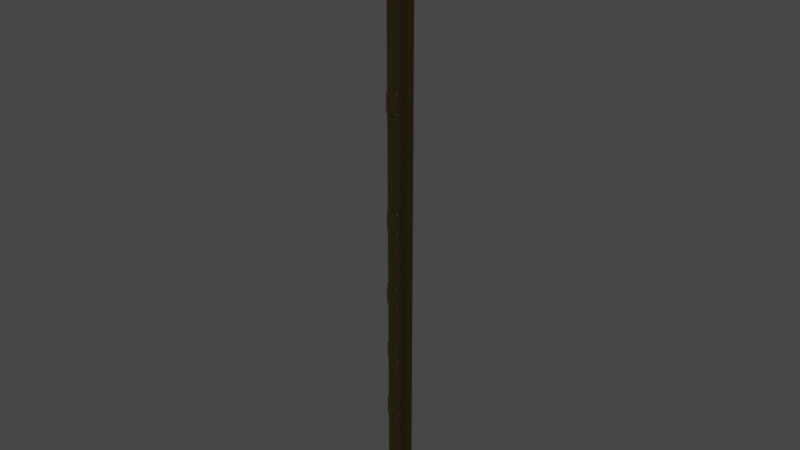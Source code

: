 # Source: Ibeam.blend  (saved by Blender 2.81.16; exported with 4.5.12 LTS)
import bpy
from mathutils import Matrix  # noqa: F401  (used for matrix-valued properties, if any)

bpy.ops.wm.read_factory_settings(use_empty=True)
scene = bpy.context.scene
scene.name = 'Scene'

# ---- collections
col_collection = bpy.data.collections.new('Collection'); scene.collection.children.link(col_collection)

# ---- materials (node trees are filled in below, after node groups)
mat_material_001 = bpy.data.materials.new('Material.001')
mat_material_001.use_transparent_shadow = False

# ---- material node trees
mat_material_001.use_nodes = True; mat_material_001.node_tree.nodes.clear()
_N = mat_material_001.node_tree.nodes; _L = mat_material_001.node_tree.links
n0 = _N.new('ShaderNodeOutputMaterial'); n0.name = 'Material Output'; n0.location = (300, 300)
n1 = _N.new('ShaderNodeBsdfPrincipled'); n1.name = 'Principled BSDF'; n1.location = (10, 300)
n1.distribution = 'GGX'
n1.subsurface_method = 'BURLEY'
n1.inputs[0].default_value = (0.01954, 0.01331, 0.0, 1.0)
n1.inputs[3].default_value = 1.45
n1.inputs[27].default_value = (0.0, 0.0, 0.0, 1.0)
n1.inputs[28].default_value = 1.0
_L.new(n1.outputs[0], n0.inputs[0])
n0.is_active_output = True

# ---- world
world_world = bpy.data.worlds.new('World'); scene.world = world_world
world_world.use_nodes = True; world_world.node_tree.nodes.clear()
_N = world_world.node_tree.nodes; _L = world_world.node_tree.links
n0 = _N.new('ShaderNodeOutputWorld'); n0.name = 'World Output'; n0.location = (300, 300)
n1 = _N.new('ShaderNodeBackground'); n1.name = 'Background'; n1.location = (10, 300)
n1.inputs[0].default_value = (0.05088, 0.05088, 0.05088, 1.0)
_L.new(n1.outputs[0], n0.inputs[0])
n0.is_active_output = True
world_world.color = (0.05088, 0.05088, 0.05088)
world_world.use_sun_shadow = False
world_world.sun_shadow_jitter_overblur = 0.0

# ---- meshes
me_beamboi = bpy.data.meshes.new('Beamboi')
me_beamboi.from_pydata([(0.3344, 0.1585, 2.601), (0.006121, 0.1585, 2.601), (0.006311, 0.1585, 0.5146), (0.3348, 0.1585, 11.07), (0.3348, 0.1585, 13.32), (0.01149, 0.1585, 11.07), (0.01969, 0.1585, 13.32), (0.3348, 0.1585, 0.5146), (0.3348, 0.1585, 4.22), (0.3344, 0.1585, 3.116), (0.3348, 0.1585, 13.83), (0.3348, 0.1585, 15.6), (0.01969, 0.1585, 13.83), (0.006311, 0.1585, 15.6), (0.006184, 0.1585, 3.116), (0.01167, 0.1585, 4.22), (0.006311, 0.1585, 5.785), (0.01167, 0.1585, 4.734), (0.3326, 0.1585, 5.785), (0.3348, 0.1585, 4.734), (0.3326, 0.1585, 6.299), (0.3348, 0.1585, 7.704), (0.006311, 0.1585, 6.299), (0.01328, 0.1585, 7.704), (0.01328, 0.1585, 8.219), (0.3348, 0.1585, 8.219), (0.3348, 0.1585, 10.55), (0.01149, 0.1585, 10.55), (0.1909, 0.6104, 15.6), (0.1909, 0.2037, 15.6), (0.1909, 0.6104, 0.0), (0.1909, 0.2037, 0.0), (0.3367, 0.6104, 15.6), (0.3367, 0.6104, 0.0), (0.3367, 0.6556, 15.6), (0.3367, 0.6556, 0.0), (0.008213, 0.6556, 15.6), (0.008213, 0.6556, 0.0), (0.008213, 0.6104, 15.6), (0.008213, 0.6104, 0.0), (0.154, 0.6104, 15.6), (0.154, 0.6104, 0.0), (0.154, 0.2037, 15.6), (0.154, 0.2037, 0.0), (0.006311, 0.2037, 15.6), (0.006311, 0.2037, 0.0), (0.006311, 0.1204, 0.0), (0.006311, 0.1204, 0.5146), (0.3348, 0.2037, 15.6), (0.3348, 0.1204, 0.5146), (0.3348, 0.1204, 0.0), (0.3348, 0.2037, 0.0), (0.2884, 0.1204, 0.5146), (0.322, 0.1202, 0.5148), (0.02027, 0.1204, 0.5028), (0.03297, 0.1204, 0.5062), (0.318, 0.1204, 0.05189), (0.3273, 0.1204, 0.04259), (0.05496, 0.1204, 0.4681), (0.318, 0.1204, 0.4736), (0.3053, 0.1204, 0.4702), (0.3053, 0.1204, 0.05529), (0.01097, 0.1204, 0.01719), (0.007567, 0.1204, 0.02989), (0.01097, 0.1204, 0.04259), (0.01097, 0.1204, 0.4681), (0.02027, 0.1204, 0.05189), (0.3273, 0.1204, 0.5083), (0.3307, 0.1204, 0.4956), (0.3273, 0.1204, 0.4829), (0.318, 0.1204, 0.007891), (0.3053, 0.1204, 0.004488), (0.007567, 0.1204, 0.4808), (0.01097, 0.1204, 0.4935), (0.05496, 0.1204, 0.01719), (0.04567, 0.1204, 0.007891), (0.03297, 0.1204, 0.004488), (0.02027, 0.1204, 0.007891), (0.2833, 0.1204, 0.4829), (0.2799, 0.1204, 0.4956), (0.05496, 0.1204, 0.4935), (0.04567, 0.1204, 0.5028), (0.2833, 0.1204, 0.5083), (0.2926, 0.1204, 0.05189), (0.05496, 0.1204, 0.04259), (0.04567, 0.1204, 0.05189), (0.04567, 0.1204, 0.4588), (0.03297, 0.1204, 0.05529), (0.03297, 0.1204, 0.4554), (0.02027, 0.1204, 0.4588), (0.2926, 0.1204, 0.007891), (0.2833, 0.1204, 0.01719), (0.05837, 0.1204, 0.02989), (0.2799, 0.1204, 0.02989), (0.2833, 0.1204, 0.04259), (0.05837, 0.1204, 0.4808), (0.2926, 0.1204, 0.4736), (0.3307, 0.1204, 0.02989), (0.3273, 0.1204, 0.01719), (0.3344, 0.1204, 2.636), (0.3344, 0.1204, 2.601), (0.3344, 0.1204, 3.116), (0.3344, 0.1204, 3.101), (0.3344, 0.1204, 2.687), (0.005931, 0.1204, 3.116), (0.03779, 0.1204, 3.115), (0.08876, 0.1204, 3.115), (0.3128, 0.1204, 3.116), (0.005931, 0.1204, 2.601), (0.0852, 0.1204, 3.099), (0.3229, 0.1204, 2.683), (0.0759, 0.1204, 3.09), (0.3136, 0.1204, 2.674), (0.3229, 0.1204, 3.105), (0.0505, 0.1204, 2.639), (0.0412, 0.1204, 2.649), (0.0378, 0.1204, 2.661), (0.0505, 0.1204, 3.09), (0.0412, 0.1204, 3.099), (0.3229, 0.1204, 2.639), (0.0632, 0.1204, 2.636), (0.0759, 0.1204, 2.639), (0.3136, 0.1204, 2.649), (0.0412, 0.1204, 2.674), (0.0505, 0.1204, 2.683), (0.0632, 0.1204, 3.087), (0.0632, 0.1204, 2.687), (0.0759, 0.1204, 2.683), (0.0852, 0.1204, 2.674), (0.3102, 0.1204, 2.661), (0.0886, 0.1204, 2.661), (0.0852, 0.1204, 2.649), (0.3399, 0.1204, 4.735), (0.3401, 0.1204, 4.22), (0.3401, 0.1585, 4.734), (0.3401, 0.1585, 4.22), (0.01167, 0.1204, 4.734), (0.01955, 0.1204, 4.734), (0.06429, 0.1204, 4.734), (0.2887, 0.1204, 4.735), (0.01167, 0.1204, 4.22), (0.01653, 0.1204, 4.722), (0.02923, 0.1204, 4.249), (0.01993, 0.1204, 4.259), (0.01653, 0.1204, 4.271), (0.3363, 0.1204, 4.259), (0.327, 0.1204, 4.249), (0.3143, 0.1204, 4.246), (0.3016, 0.1204, 4.249), (0.2923, 0.1204, 4.259), (0.01993, 0.1204, 4.284), (0.04193, 0.1204, 4.697), (0.02923, 0.1204, 4.7), (0.01993, 0.1204, 4.71), (0.3363, 0.1204, 4.724), (0.327, 0.1204, 4.715), (0.3363, 0.1204, 4.284), (0.3143, 0.1204, 4.712), (0.3016, 0.1204, 4.715), (0.06392, 0.1204, 4.71), (0.3143, 0.1204, 4.297), (0.327, 0.1204, 4.293), (0.04193, 0.1204, 4.297), (0.05463, 0.1204, 4.293), (0.2923, 0.1204, 4.284), (0.06392, 0.1204, 4.284), (0.2889, 0.1204, 4.271), (0.06733, 0.1204, 4.271), (0.06392, 0.1204, 4.259), (0.05463, 0.1204, 4.249), (0.04193, 0.1204, 4.246), (0.3397, 0.1204, 4.271), (0.02923, 0.1204, 4.293), (0.05463, 0.1204, 4.7), (0.3016, 0.1204, 4.293), (0.2923, 0.1204, 4.724), (0.06733, 0.1204, 4.722), (0.004139, 0.1585, 5.785), (0.004139, 0.1585, 6.299), (0.3326, 0.1204, 6.299), (0.3326, 0.1204, 5.785), (0.004139, 0.1204, 6.299), (0.004083, 0.1203, 6.243), (0.004139, 0.1204, 5.785), (0.0041, 0.1203, 5.792), (0.004041, 0.1203, 6.215), (0.04992, 0.1204, 5.785), (0.2732, 0.1204, 5.785), (0.3223, 0.1204, 5.785), (0.0508, 0.1204, 6.229), (0.0474, 0.1204, 6.216), (0.0127, 0.1204, 6.207), (0.0127, 0.1204, 5.8), (0.0254, 0.1204, 6.204), (0.0474, 0.1204, 6.242), (0.0127, 0.1204, 6.251), (0.0254, 0.1204, 6.254), (0.0381, 0.1204, 6.251), (0.3198, 0.1204, 5.791), (0.3105, 0.1204, 6.222), (0.3105, 0.1204, 5.8), (0.2978, 0.1204, 5.803), (0.2978, 0.1204, 6.218), (0.2851, 0.1204, 5.8), (0.2851, 0.1204, 6.222), (0.2758, 0.1204, 5.791), (0.0254, 0.1204, 5.803), (0.0381, 0.1204, 5.8), (0.2758, 0.1204, 6.231), (0.2724, 0.1204, 6.244), (0.0381, 0.1204, 6.207), (0.2758, 0.1204, 6.256), (0.2851, 0.1204, 6.266), (0.2978, 0.1204, 6.269), (0.3105, 0.1204, 6.266), (0.0474, 0.1204, 5.791), (0.3198, 0.1204, 6.256), (0.3232, 0.1204, 6.244), (0.3198, 0.1204, 6.231), (0.3417, 0.1204, 8.219), (0.3417, 0.1204, 7.704), (0.3417, 0.1585, 8.219), (0.3417, 0.1585, 7.704), (0.01328, 0.1204, 8.219), (0.01328, 0.1204, 7.704), (0.02742, 0.1204, 7.704), (0.3224, 0.1204, 7.704), (0.2998, 0.1204, 7.704), (0.05009, 0.1204, 7.704), (0.01686, 0.1204, 7.714), (0.01346, 0.1204, 7.727), (0.01686, 0.1204, 7.74), (0.01346, 0.1204, 8.178), (0.02616, 0.1204, 7.749), (0.01686, 0.1204, 8.165), (0.05156, 0.1204, 8.156), (0.2892, 0.1204, 7.74), (0.06085, 0.1204, 8.165), (0.2985, 0.1204, 7.749), (0.06426, 0.1204, 8.178), (0.06085, 0.1204, 8.191), (0.01686, 0.1204, 8.191), (0.3239, 0.1204, 8.215), (0.3112, 0.1204, 8.218), (0.2985, 0.1204, 8.215), (0.06085, 0.1204, 7.714), (0.05156, 0.1204, 8.2), (0.2858, 0.1204, 8.193), (0.3239, 0.1204, 7.749), (0.3239, 0.1204, 8.171), (0.3112, 0.1204, 7.752), (0.3112, 0.1204, 8.167), (0.2985, 0.1204, 8.171), (0.2892, 0.1204, 8.18), (0.02616, 0.1204, 8.2), (0.03886, 0.1204, 8.203), (0.2892, 0.1204, 8.205), (0.2892, 0.1204, 7.714), (0.06426, 0.1204, 7.727), (0.2858, 0.1204, 7.727), (0.06085, 0.1204, 7.74), (0.05156, 0.1204, 7.749), (0.03886, 0.1204, 7.752), (0.03886, 0.1204, 8.153), (0.02616, 0.1204, 8.156), (0.3332, 0.1204, 8.205), (0.3366, 0.1204, 8.193), (0.3332, 0.1204, 8.18), (0.3332, 0.1204, 7.74), (0.3366, 0.1204, 7.727), (0.3332, 0.1204, 7.714), (0.34, 0.1204, 11.07), (0.34, 0.1204, 10.55), (0.34, 0.1585, 11.07), (0.34, 0.1585, 10.55), (0.01149, 0.1204, 11.07), (0.01149, 0.1204, 10.55), (0.02472, 0.1204, 10.55), (0.3221, 0.1204, 10.55), (0.2971, 0.1204, 10.55), (0.04974, 0.1204, 10.55), (0.01184, 0.1204, 11.03), (0.01525, 0.1204, 11.04), (0.04994, 0.1204, 11.01), (0.2876, 0.1204, 10.59), (0.05924, 0.1204, 11.01), (0.2969, 0.1204, 10.6), (0.06264, 0.1204, 11.03), (0.05924, 0.1204, 11.04), (0.01525, 0.1204, 10.56), (0.01184, 0.1204, 10.58), (0.01525, 0.1204, 10.59), (0.02454, 0.1204, 10.6), (0.01525, 0.1204, 11.01), (0.3223, 0.1204, 11.06), (0.3096, 0.1204, 11.07), (0.2969, 0.1204, 11.06), (0.05924, 0.1204, 10.56), (0.04994, 0.1204, 11.05), (0.2842, 0.1204, 11.04), (0.3223, 0.1204, 10.6), (0.3223, 0.1204, 11.02), (0.3096, 0.1204, 10.6), (0.3096, 0.1204, 11.02), (0.2969, 0.1204, 11.02), (0.2876, 0.1204, 11.03), (0.02454, 0.1204, 11.05), (0.03724, 0.1204, 11.05), (0.2876, 0.1204, 11.06), (0.2876, 0.1204, 10.56), (0.06264, 0.1204, 10.58), (0.2842, 0.1204, 10.58), (0.05924, 0.1204, 10.59), (0.04994, 0.1204, 10.6), (0.03724, 0.1204, 10.6), (0.03724, 0.1204, 11.0), (0.02454, 0.1204, 11.01), (0.3316, 0.1204, 11.06), (0.335, 0.1204, 11.04), (0.3316, 0.1204, 11.03), (0.3316, 0.1204, 10.59), (0.335, 0.1204, 10.58), (0.3316, 0.1204, 10.56), (0.3482, 0.1204, 13.83), (0.3482, 0.1204, 13.32), (0.3482, 0.1585, 13.83), (0.3482, 0.1585, 13.32), (0.01969, 0.1204, 13.83), (0.3327, 0.1204, 13.83), (0.2922, 0.1204, 13.83), (0.01954, 0.1203, 13.82), (0.01969, 0.1204, 13.32), (0.01943, 0.1203, 13.34), (0.01959, 0.1203, 13.37), (0.01943, 0.1203, 13.79), (0.2996, 0.1204, 13.33), (0.3123, 0.1204, 13.33), (0.325, 0.1204, 13.33), (0.05262, 0.1204, 13.82), (0.06192, 0.1204, 13.81), (0.2869, 0.1204, 13.82), (0.05262, 0.1204, 13.78), (0.2903, 0.1204, 13.36), (0.06192, 0.1204, 13.79), (0.2996, 0.1204, 13.37), (0.06532, 0.1204, 13.8), (0.02722, 0.1204, 13.82), (0.03992, 0.1204, 13.83), (0.03992, 0.1204, 13.33), (0.02722, 0.1204, 13.33), (0.3377, 0.1204, 13.82), (0.3343, 0.1204, 13.8), (0.325, 0.1204, 13.37), (0.325, 0.1204, 13.79), (0.3123, 0.1204, 13.38), (0.3123, 0.1204, 13.79), (0.2996, 0.1204, 13.79), (0.2903, 0.1204, 13.8), (0.3343, 0.1204, 13.36), (0.3377, 0.1204, 13.35), (0.3343, 0.1204, 13.34), (0.02722, 0.1204, 13.78), (0.02722, 0.1204, 13.37), (0.03992, 0.1204, 13.78), (0.03992, 0.1204, 13.38), (0.05262, 0.1204, 13.37), (0.06192, 0.1204, 13.36), (0.2869, 0.1204, 13.35), (0.06532, 0.1204, 13.35), (0.2903, 0.1204, 13.34), (0.06192, 0.1204, 13.34), (0.05262, 0.1204, 13.33), (0.2988, 0.1077, 0.01851), (0.2939, 0.1077, 0.02332), (0.2922, 0.1076, 0.03271), (0.2988, 0.1077, 0.04126), (0.3081, 0.1076, 0.04303), (0.3167, 0.1077, 0.03646), (0.3185, 0.1077, 0.02989), (0.3167, 0.1077, 0.02332), (0.3119, 0.1077, 0.01851), (0.3053, 0.1077, 0.01675), (0.02395, 0.1076, 0.01991), (0.01983, 0.1077, 0.02989), (0.02299, 0.1076, 0.0389), (0.03579, 0.1076, 0.04303), (0.04434, 0.1077, 0.03646), (0.0461, 0.1077, 0.02989), (0.04434, 0.1077, 0.02332), (0.03954, 0.1077, 0.01851), (0.03297, 0.1077, 0.01675), (0.02395, 0.1076, 0.4708), (0.01982, 0.1076, 0.4836), (0.0264, 0.1077, 0.4922), (0.03579, 0.1076, 0.4939), (0.04434, 0.1077, 0.4873), (0.04611, 0.1076, 0.478), (0.03954, 0.1077, 0.4694), (0.03297, 0.1077, 0.4676), (0.2926, 0.1204, 0.5176), (0.3053, 0.1204, 0.521), (0.3144, 0.1077, 0.5056), (0.3016, 0.1076, 0.5084), (0.2939, 0.1077, 0.5022), (0.2925, 0.1076, 0.4915), (0.2988, 0.1077, 0.4842), (0.3053, 0.1077, 0.4824), (0.3119, 0.1077, 0.4842), (0.3185, 0.1076, 0.4928), (0.3576, 0.1204, 2.649), (0.3483, 0.1204, 2.639), (0.3483, 0.1204, 2.683), (0.3576, 0.1204, 2.674), (0.361, 0.1204, 2.661), (0.3327, 0.1076, 2.648), (0.3421, 0.1077, 2.65), (0.3487, 0.1076, 2.658), (0.3469, 0.1077, 2.668), (0.3389, 0.1076, 2.674), (0.329, 0.1077, 2.673), (0.3242, 0.1077, 2.668), (0.3228, 0.1076, 2.657), (0.06038, 0.1076, 2.648), (0.05041, 0.1076, 2.657), (0.05323, 0.1076, 2.67), (0.0632, 0.1077, 2.674), (0.06977, 0.1077, 2.673), (0.07458, 0.1077, 2.668), (0.07635, 0.1076, 2.658), (0.06977, 0.1077, 2.65), (0.0412, 0.1204, 3.125), (0.0505, 0.1204, 3.134), (0.0632, 0.1204, 3.138), (0.0852, 0.1204, 3.125), (0.0759, 0.1204, 3.134), (0.07458, 0.1077, 3.119), (0.06602, 0.1076, 3.125), (0.05663, 0.1077, 3.124), (0.05003, 0.1076, 3.115), (0.05183, 0.1077, 3.106), (0.06038, 0.1076, 3.099), (0.06977, 0.1077, 3.101), (0.07619, 0.1076, 3.109), (0.3483, 0.1204, 3.105), (0.3576, 0.1204, 3.114), (0.361, 0.1204, 3.127), (0.3576, 0.1204, 3.14), (0.3102, 0.1204, 3.127), (0.3136, 0.1204, 3.14), (0.3229, 0.1204, 3.149), (0.3483, 0.1204, 3.149), (0.3356, 0.1204, 3.152), (0.3327, 0.1076, 3.114), (0.3455, 0.1076, 3.118), (0.3484, 0.1076, 3.131), (0.3421, 0.1077, 3.138), (0.3356, 0.1077, 3.14), (0.3256, 0.1076, 3.136), (0.3227, 0.1077, 3.123), (0.3077, 0.1077, 4.26), (0.3015, 0.1076, 4.267), (0.3029, 0.1077, 4.278), (0.3077, 0.1077, 4.283), (0.3143, 0.1077, 4.285), (0.3208, 0.1077, 4.283), (0.3271, 0.1076, 4.276), (0.3257, 0.1077, 4.265), (0.3184, 0.1076, 4.259), (0.03536, 0.1077, 4.26), (0.02913, 0.1076, 4.267), (0.03055, 0.1077, 4.278), (0.03536, 0.1077, 4.283), (0.04193, 0.1077, 4.285), (0.0485, 0.1077, 4.283), (0.05472, 0.1076, 4.276), (0.0533, 0.1077, 4.265), (0.04606, 0.1076, 4.259), (0.04193, 0.1204, 4.748), (0.05463, 0.1204, 4.744), (0.02923, 0.1204, 4.744), (0.05473, 0.1076, 4.726), (0.04475, 0.1076, 4.736), (0.0324, 0.1076, 4.732), (0.02879, 0.1077, 4.722), (0.03291, 0.1076, 4.712), (0.04193, 0.1077, 4.709), (0.0519, 0.1076, 4.713), (0.327, 0.1204, 4.759), (0.3363, 0.1204, 4.75), (0.2923, 0.1204, 4.75), (0.3016, 0.1204, 4.759), (0.3143, 0.1204, 4.763), (0.3275, 0.1077, 4.734), (0.3257, 0.1077, 4.744), (0.3208, 0.1077, 4.749), (0.3102, 0.1076, 4.75), (0.3013, 0.1076, 4.74), (0.3029, 0.1077, 4.731), (0.3077, 0.1077, 4.726), (0.3184, 0.1076, 4.724), (0.3091, 0.1077, 5.785), (0.3043, 0.1077, 5.789), (0.2978, 0.1077, 5.791), (0.2881, 0.1076, 5.787), (0.2846, 0.1077, 5.778), (0.2724, 0.1204, 5.778), (0.2758, 0.1204, 5.765), (0.2864, 0.1077, 5.772), (0.2851, 0.1204, 5.756), (0.2949, 0.1076, 5.765), (0.2978, 0.1204, 5.753), (0.3105, 0.1204, 5.756), (0.3043, 0.1077, 5.767), (0.3198, 0.1204, 5.765), (0.3108, 0.1076, 5.775), (0.3232, 0.1204, 5.778), (0.03678, 0.1077, 5.785), (0.03197, 0.1077, 5.789), (0.0254, 0.1077, 5.791), (0.01543, 0.1076, 5.787), (0.0, 0.1204, 5.778), (0.01226, 0.1077, 5.778), (0.003403, 0.1204, 5.765), (0.01402, 0.1077, 5.772), (0.0127, 0.1204, 5.756), (0.02258, 0.1076, 5.765), (0.0254, 0.1204, 5.753), (0.0381, 0.1204, 5.756), (0.03197, 0.1077, 5.767), (0.0474, 0.1204, 5.765), (0.03841, 0.1076, 5.775), (0.0508, 0.1204, 5.778), (0.01541, 0.1076, 6.238), (0.0, 0.1204, 6.229), (0.01254, 0.1076, 6.225), (0.01883, 0.1077, 6.218), (0.0254, 0.1077, 6.216), (0.03537, 0.1076, 6.22), (0.0382, 0.1076, 6.233), (0.02822, 0.1076, 6.242), (0.2912, 0.1077, 6.232), (0.2864, 0.1077, 6.237), (0.2846, 0.1076, 6.247), (0.2936, 0.1076, 6.257), (0.3043, 0.1077, 6.255), (0.3105, 0.1076, 6.248), (0.3077, 0.1076, 6.235), (0.2978, 0.1077, 6.231), (0.3178, 0.1077, 7.716), (0.3112, 0.1077, 7.714), (0.3226, 0.1077, 7.72), (0.324, 0.1076, 7.731), (0.3178, 0.1077, 7.738), (0.3071, 0.1076, 7.74), (0.2981, 0.1076, 7.73), (0.3019, 0.1076, 7.718), (0.3112, 0.1204, 7.702), (0.04542, 0.1077, 7.716), (0.03886, 0.1077, 7.714), (0.05023, 0.1077, 7.72), (0.05165, 0.1076, 7.731), (0.04542, 0.1077, 7.738), (0.03473, 0.1076, 7.74), (0.02571, 0.1076, 7.73), (0.02951, 0.1076, 7.718), (0.03886, 0.1204, 7.702), (0.03229, 0.1077, 8.167), (0.02606, 0.1076, 8.174), (0.02888, 0.1076, 8.187), (0.03886, 0.1077, 8.191), (0.04542, 0.1077, 8.189), (0.05023, 0.1077, 8.185), (0.05199, 0.1077, 8.178), (0.05023, 0.1077, 8.171), (0.04299, 0.1076, 8.165), (0.3046, 0.1077, 8.181), (0.2984, 0.1076, 8.189), (0.3012, 0.1076, 8.202), (0.314, 0.1076, 8.206), (0.3226, 0.1077, 8.199), (0.3244, 0.1076, 8.19), (0.3178, 0.1077, 8.181), (0.3112, 0.1077, 8.18), (0.3162, 0.1077, 10.57), (0.3096, 0.1077, 10.56), (0.321, 0.1077, 10.57), (0.3227, 0.1077, 10.58), (0.3186, 0.1076, 10.59), (0.3055, 0.1076, 10.59), (0.2982, 0.1077, 10.58), (0.2965, 0.1077, 10.58), (0.3002, 0.1076, 10.57), (0.3096, 0.1204, 10.55), (0.04381, 0.1077, 10.57), (0.03724, 0.1077, 10.56), (0.04862, 0.1077, 10.57), (0.05038, 0.1077, 10.58), (0.04626, 0.1076, 10.59), (0.03311, 0.1076, 10.59), (0.02587, 0.1077, 10.58), (0.02411, 0.1077, 10.58), (0.02788, 0.1076, 10.57), (0.03724, 0.1204, 10.55), (0.03442, 0.1076, 11.01), (0.02587, 0.1077, 11.02), (0.0241, 0.1076, 11.03), (0.03312, 0.1076, 11.04), (0.04381, 0.1077, 11.04), (0.04862, 0.1077, 11.03), (0.05038, 0.1077, 11.03), (0.04722, 0.1076, 11.02), (0.303, 0.1077, 11.03), (0.2968, 0.1076, 11.04), (0.2996, 0.1076, 11.05), (0.3096, 0.1077, 11.06), (0.3186, 0.1076, 11.05), (0.3227, 0.1076, 11.04), (0.3162, 0.1077, 11.03), (0.3096, 0.1077, 11.03), (0.3095, 0.1076, 13.34), (0.2995, 0.1076, 13.35), (0.3023, 0.1076, 13.36), (0.3123, 0.1077, 13.36), (0.3188, 0.1077, 13.36), (0.3251, 0.1076, 13.35), (0.3222, 0.1076, 13.34), (0.02992, 0.1077, 13.36), (0.01452, 0.1204, 13.35), (0.02706, 0.1076, 13.35), (0.03335, 0.1077, 13.34), (0.04405, 0.1076, 13.34), (0.05129, 0.1077, 13.34), (0.05271, 0.1076, 13.35), (0.04274, 0.1076, 13.36), (0.02994, 0.1076, 13.81), (0.01452, 0.1204, 13.8), (0.02702, 0.1076, 13.8), (0.03335, 0.1077, 13.79), (0.03992, 0.1077, 13.79), (0.04649, 0.1077, 13.79), (0.05306, 0.1076, 13.8), (0.05129, 0.1077, 13.81), (0.04274, 0.1076, 13.81), (0.2996, 0.1204, 13.84), (0.3123, 0.1204, 13.84), (0.325, 0.1204, 13.84), (0.3188, 0.1077, 13.83), (0.3123, 0.1077, 13.83), (0.3023, 0.1077, 13.83), (0.2995, 0.1076, 13.81), (0.3094, 0.1076, 13.8), (0.3222, 0.1076, 13.81), (0.3251, 0.1076, 13.82)], [], [(0, 1, 2), (3, 4, 5), (5, 4, 6), (2, 7, 0), (0, 7, 8), (0, 8, 9), (10, 11, 12), (12, 11, 13), (9, 8, 14), (14, 8, 15), (14, 15, 16), (16, 15, 17), (16, 17, 18), (18, 17, 19), (18, 19, 20), (20, 19, 21), (20, 21, 22), (22, 21, 23), (22, 23, 24), (25, 26, 24), (24, 26, 27), (24, 27, 22), (22, 27, 5), (22, 5, 13), (13, 5, 6), (13, 6, 12), (28, 29, 30), (30, 29, 31), (32, 28, 33), (33, 28, 30), (34, 32, 35), (35, 32, 33), (36, 34, 37), (37, 34, 35), (38, 36, 39), (39, 36, 37), (40, 38, 41), (41, 38, 39), (42, 40, 43), (43, 40, 41), (44, 42, 45), (45, 42, 43), (45, 46, 47), (47, 2, 45), (45, 2, 1), (45, 1, 14), (13, 44, 22), (22, 44, 45), (22, 45, 16), (16, 45, 14), (11, 10, 48), (48, 10, 4), (48, 4, 3), (49, 50, 7), (7, 50, 51), (7, 51, 8), (8, 51, 19), (3, 26, 48), (48, 26, 25), (48, 25, 51), (51, 25, 21), (51, 21, 19), (29, 48, 31), (31, 48, 51), (28, 32, 34), (42, 44, 13), (36, 38, 40), (11, 48, 29), (34, 36, 28), (28, 36, 40), (28, 40, 29), (29, 40, 42), (29, 42, 11), (11, 42, 13), (41, 39, 37), (46, 45, 50), (50, 45, 43), (35, 33, 30), (51, 50, 31), (31, 50, 43), (31, 43, 30), (30, 43, 41), (30, 41, 35), (35, 41, 37), (7, 2, 47), (47, 52, 7), (7, 52, 53), (7, 53, 49), (54, 55, 47), (56, 57, 58), (59, 60, 50), (56, 58, 61), (46, 62, 63), (63, 64, 65), (65, 64, 66), (47, 55, 52), (53, 67, 49), (49, 67, 68), (49, 68, 50), (50, 68, 69), (50, 69, 59), (70, 71, 50), (63, 65, 46), (46, 65, 72), (46, 72, 47), (47, 72, 73), (47, 73, 54), (50, 71, 74), (74, 75, 50), (50, 75, 76), (50, 76, 46), (46, 76, 77), (46, 77, 62), (78, 79, 80), (55, 81, 52), (52, 81, 80), (52, 80, 82), (82, 80, 79), (83, 61, 84), (84, 61, 58), (84, 58, 85), (85, 58, 86), (85, 86, 87), (87, 86, 88), (87, 88, 66), (66, 88, 89), (66, 89, 65), (71, 90, 74), (74, 90, 91), (74, 91, 92), (92, 91, 93), (92, 93, 84), (84, 93, 94), (84, 94, 83), (80, 95, 78), (78, 95, 58), (78, 58, 96), (96, 58, 57), (96, 57, 60), (60, 57, 97), (60, 97, 50), (50, 97, 98), (50, 98, 70), (99, 100, 0), (9, 101, 102), (9, 102, 0), (0, 102, 103), (0, 103, 99), (104, 105, 14), (14, 105, 106), (14, 106, 9), (9, 106, 107), (9, 107, 101), (108, 104, 1), (1, 104, 14), (0, 100, 1), (1, 100, 108), (106, 109, 103), (103, 109, 110), (110, 109, 111), (110, 111, 112), (107, 106, 113), (113, 106, 103), (113, 103, 102), (108, 114, 115), (115, 116, 108), (108, 116, 117), (108, 117, 104), (104, 117, 118), (104, 118, 105), (100, 99, 119), (114, 108, 120), (120, 108, 100), (120, 100, 121), (121, 100, 119), (121, 119, 122), (116, 123, 117), (117, 123, 124), (117, 124, 125), (125, 124, 126), (125, 126, 111), (111, 126, 127), (111, 127, 112), (112, 127, 128), (112, 128, 129), (129, 128, 130), (129, 130, 122), (122, 130, 131), (122, 131, 121), (132, 133, 134), (134, 133, 135), (132, 134, 19), (136, 137, 17), (17, 137, 138), (17, 138, 19), (19, 138, 139), (19, 139, 132), (140, 136, 15), (15, 136, 17), (135, 133, 8), (8, 133, 140), (8, 140, 15), (137, 136, 141), (141, 136, 140), (142, 143, 140), (140, 143, 144), (145, 146, 133), (133, 146, 147), (133, 147, 140), (140, 147, 148), (140, 148, 149), (150, 151, 144), (144, 151, 152), (144, 152, 140), (140, 152, 153), (140, 153, 141), (154, 155, 156), (156, 155, 157), (156, 157, 158), (159, 160, 161), (162, 163, 164), (164, 163, 165), (164, 165, 166), (166, 165, 167), (166, 167, 149), (167, 168, 149), (149, 168, 169), (149, 169, 140), (140, 169, 170), (140, 170, 142), (145, 133, 171), (171, 133, 132), (171, 132, 156), (156, 132, 154), (150, 172, 151), (151, 172, 162), (151, 162, 173), (173, 162, 164), (173, 164, 159), (159, 164, 174), (159, 174, 160), (139, 138, 175), (175, 138, 176), (175, 176, 158), (158, 176, 159), (158, 159, 156), (156, 159, 161), (134, 135, 19), (19, 135, 8), (16, 177, 22), (22, 177, 178), (179, 180, 20), (20, 180, 18), (178, 181, 22), (22, 181, 179), (22, 179, 20), (182, 181, 178), (177, 183, 184), (177, 184, 178), (178, 184, 185), (178, 185, 182), (183, 177, 186), (186, 177, 16), (186, 16, 187), (187, 16, 18), (187, 18, 188), (188, 18, 180), (189, 190, 179), (185, 184, 191), (191, 184, 192), (191, 192, 193), (189, 179, 194), (182, 195, 181), (181, 195, 196), (181, 196, 179), (179, 196, 197), (179, 197, 194), (188, 180, 198), (198, 180, 199), (198, 199, 200), (200, 199, 201), (201, 199, 202), (201, 202, 203), (203, 202, 204), (203, 204, 205), (206, 207, 208), (208, 209, 190), (192, 206, 193), (193, 206, 208), (193, 208, 210), (210, 208, 190), (209, 211, 190), (190, 211, 212), (190, 212, 179), (179, 212, 213), (179, 213, 214), (186, 187, 215), (215, 187, 205), (215, 205, 207), (207, 205, 204), (207, 204, 208), (214, 216, 179), (179, 216, 217), (179, 217, 180), (180, 217, 218), (180, 218, 199), (219, 220, 221), (221, 220, 222), (24, 223, 25), (25, 223, 219), (25, 219, 221), (224, 223, 23), (23, 223, 24), (225, 224, 23), (21, 222, 220), (220, 226, 21), (21, 226, 227), (21, 227, 23), (23, 227, 228), (23, 228, 225), (229, 224, 225), (230, 231, 232), (232, 231, 233), (232, 233, 234), (235, 236, 237), (237, 236, 238), (237, 238, 239), (239, 238, 240), (241, 223, 232), (232, 223, 224), (232, 224, 230), (230, 224, 229), (242, 219, 243), (243, 219, 223), (243, 223, 244), (228, 227, 245), (246, 240, 247), (248, 249, 250), (250, 249, 251), (250, 251, 238), (238, 251, 252), (238, 252, 240), (240, 252, 253), (240, 253, 247), (241, 254, 223), (223, 254, 255), (223, 255, 244), (244, 255, 246), (244, 246, 256), (256, 246, 247), (245, 227, 257), (245, 257, 258), (258, 257, 259), (258, 259, 260), (260, 259, 236), (260, 236, 261), (261, 236, 235), (261, 235, 262), (262, 235, 263), (262, 263, 233), (233, 263, 264), (233, 264, 234), (242, 265, 219), (219, 265, 266), (219, 266, 220), (220, 266, 267), (220, 267, 249), (248, 268, 249), (249, 268, 269), (249, 269, 220), (220, 269, 270), (220, 270, 226), (221, 222, 25), (25, 222, 21), (271, 272, 273), (273, 272, 274), (5, 275, 3), (3, 275, 271), (3, 271, 273), (276, 275, 27), (27, 275, 5), (277, 276, 27), (26, 274, 272), (272, 278, 26), (26, 278, 279), (26, 279, 27), (27, 279, 280), (27, 280, 277), (281, 282, 275), (283, 284, 285), (285, 284, 286), (285, 286, 287), (287, 286, 288), (277, 289, 276), (276, 289, 290), (276, 290, 275), (275, 290, 291), (275, 291, 281), (281, 291, 292), (281, 292, 293), (294, 271, 295), (295, 271, 275), (295, 275, 296), (280, 279, 297), (298, 288, 299), (300, 301, 302), (302, 301, 303), (302, 303, 286), (286, 303, 304), (286, 304, 288), (288, 304, 305), (288, 305, 299), (282, 306, 275), (275, 306, 307), (275, 307, 296), (296, 307, 298), (296, 298, 308), (308, 298, 299), (297, 279, 309), (297, 309, 310), (310, 309, 311), (310, 311, 312), (312, 311, 284), (312, 284, 313), (313, 284, 283), (313, 283, 314), (314, 283, 315), (314, 315, 292), (292, 315, 316), (292, 316, 293), (294, 317, 271), (271, 317, 318), (271, 318, 272), (272, 318, 319), (272, 319, 301), (300, 320, 301), (301, 320, 321), (301, 321, 272), (272, 321, 322), (272, 322, 278), (273, 274, 3), (3, 274, 26), (323, 324, 325), (325, 324, 326), (10, 12, 327), (323, 325, 328), (328, 325, 10), (328, 10, 329), (329, 10, 327), (330, 327, 12), (331, 332, 6), (6, 332, 333), (6, 333, 12), (12, 333, 334), (12, 334, 330), (326, 324, 4), (4, 324, 331), (4, 331, 6), (335, 331, 336), (336, 331, 324), (336, 324, 337), (338, 339, 340), (341, 342, 343), (343, 342, 344), (343, 344, 345), (345, 344, 339), (330, 346, 327), (327, 346, 347), (327, 347, 329), (329, 347, 338), (329, 338, 340), (335, 348, 331), (331, 348, 349), (331, 349, 332), (328, 350, 323), (323, 350, 351), (323, 351, 352), (352, 351, 353), (352, 353, 354), (354, 353, 355), (354, 355, 344), (344, 355, 356), (344, 356, 339), (339, 356, 357), (339, 357, 340), (352, 358, 323), (323, 358, 359), (323, 359, 324), (324, 359, 360), (324, 360, 337), (334, 333, 361), (361, 333, 362), (361, 362, 363), (363, 362, 364), (363, 364, 341), (341, 364, 365), (341, 365, 342), (342, 365, 366), (342, 366, 367), (367, 366, 368), (367, 368, 369), (369, 368, 370), (369, 370, 335), (335, 370, 371), (335, 371, 348), (325, 326, 10), (10, 326, 4), (71, 372, 90), (90, 372, 373), (90, 373, 91), (91, 373, 374), (91, 374, 93), (93, 374, 94), (94, 374, 375), (94, 375, 83), (83, 375, 376), (83, 376, 61), (61, 376, 56), (56, 376, 377), (56, 377, 57), (57, 377, 378), (57, 378, 97), (97, 378, 379), (97, 379, 98), (98, 379, 380), (98, 380, 70), (70, 380, 381), (70, 381, 71), (71, 381, 372), (373, 372, 380), (380, 372, 381), (375, 374, 380), (380, 374, 373), (377, 376, 380), (380, 376, 375), (380, 379, 378), (380, 378, 377), (76, 382, 77), (77, 382, 62), (62, 382, 383), (62, 383, 63), (63, 383, 384), (63, 384, 64), (64, 384, 66), (66, 384, 385), (66, 385, 87), (87, 385, 85), (85, 385, 386), (85, 386, 84), (84, 386, 387), (84, 387, 92), (92, 387, 388), (92, 388, 74), (74, 388, 389), (74, 389, 75), (75, 389, 390), (75, 390, 76), (76, 390, 382), (387, 382, 390), (387, 390, 389), (387, 384, 383), (387, 383, 382), (386, 385, 387), (387, 385, 384), (389, 388, 387), (88, 391, 89), (89, 391, 65), (65, 391, 392), (65, 392, 72), (72, 392, 73), (73, 392, 393), (73, 393, 54), (54, 393, 394), (54, 394, 55), (55, 394, 81), (81, 394, 395), (81, 395, 80), (80, 395, 396), (80, 396, 95), (95, 396, 58), (58, 396, 397), (58, 397, 86), (86, 397, 398), (86, 398, 88), (88, 398, 391), (393, 392, 398), (398, 392, 391), (395, 394, 398), (398, 394, 393), (397, 396, 398), (398, 396, 395), (399, 400, 52), (52, 400, 53), (401, 400, 402), (402, 400, 399), (402, 399, 52), (402, 52, 403), (52, 82, 403), (403, 82, 79), (403, 79, 404), (404, 79, 78), (404, 78, 96), (404, 96, 405), (405, 96, 60), (405, 60, 406), (406, 60, 59), (406, 59, 407), (407, 59, 69), (407, 69, 408), (408, 69, 68), (408, 68, 67), (408, 67, 401), (401, 67, 53), (401, 53, 400), (404, 405, 401), (401, 405, 406), (401, 406, 407), (402, 403, 401), (401, 403, 404), (407, 408, 401), (409, 410, 99), (103, 411, 412), (99, 103, 409), (409, 103, 412), (409, 412, 413), (414, 410, 415), (415, 410, 409), (415, 409, 416), (416, 409, 413), (416, 413, 412), (416, 412, 417), (417, 412, 411), (417, 411, 418), (418, 411, 103), (418, 103, 419), (103, 110, 419), (419, 110, 112), (419, 112, 420), (420, 112, 129), (420, 129, 421), (421, 129, 122), (421, 122, 119), (421, 119, 414), (414, 119, 99), (414, 99, 410), (419, 420, 414), (414, 420, 421), (417, 418, 414), (414, 418, 419), (415, 416, 414), (414, 416, 417), (120, 422, 114), (114, 422, 423), (114, 423, 115), (115, 423, 116), (116, 423, 424), (116, 424, 123), (123, 424, 124), (124, 424, 425), (124, 425, 126), (126, 425, 426), (126, 426, 127), (127, 426, 427), (127, 427, 128), (128, 427, 428), (128, 428, 130), (130, 428, 131), (131, 428, 429), (131, 429, 121), (121, 429, 422), (121, 422, 120), (423, 422, 426), (426, 422, 429), (426, 424, 423), (426, 425, 424), (429, 428, 426), (426, 428, 427), (106, 105, 430), (430, 431, 432), (106, 430, 433), (433, 430, 432), (433, 432, 434), (435, 434, 436), (436, 434, 432), (436, 432, 431), (436, 431, 437), (437, 431, 430), (437, 430, 438), (438, 430, 105), (438, 105, 118), (438, 118, 439), (439, 118, 117), (439, 117, 440), (440, 117, 125), (440, 125, 111), (440, 111, 441), (441, 111, 109), (441, 109, 442), (442, 109, 106), (442, 106, 435), (435, 106, 433), (435, 433, 434), (439, 440, 442), (442, 440, 441), (437, 438, 442), (442, 438, 439), (435, 436, 442), (442, 436, 437), (443, 102, 444), (444, 102, 101), (444, 101, 445), (445, 101, 446), (447, 448, 449), (101, 107, 446), (446, 107, 447), (446, 447, 450), (450, 447, 449), (450, 449, 451), (452, 443, 453), (453, 443, 444), (453, 444, 445), (453, 445, 454), (454, 445, 446), (454, 446, 450), (454, 450, 455), (455, 450, 451), (455, 451, 456), (456, 451, 449), (456, 449, 457), (457, 449, 448), (457, 448, 447), (457, 447, 458), (458, 447, 107), (458, 107, 113), (458, 113, 452), (452, 113, 102), (452, 102, 443), (458, 452, 453), (454, 455, 458), (458, 455, 456), (458, 456, 457), (458, 453, 454), (147, 459, 148), (148, 459, 460), (148, 460, 149), (149, 460, 166), (166, 460, 461), (166, 461, 164), (164, 461, 462), (164, 462, 174), (174, 462, 463), (174, 463, 160), (160, 463, 464), (160, 464, 161), (161, 464, 465), (161, 465, 156), (156, 465, 171), (171, 465, 466), (171, 466, 145), (145, 466, 467), (145, 467, 146), (146, 467, 147), (147, 467, 459), (460, 459, 463), (463, 459, 467), (462, 461, 463), (463, 461, 460), (465, 464, 463), (467, 466, 463), (463, 466, 465), (170, 468, 142), (142, 468, 469), (142, 469, 143), (143, 469, 144), (144, 469, 470), (144, 470, 150), (150, 470, 471), (150, 471, 172), (172, 471, 472), (172, 472, 162), (162, 472, 473), (162, 473, 163), (163, 473, 474), (163, 474, 165), (165, 474, 167), (167, 474, 475), (167, 475, 168), (168, 475, 476), (168, 476, 169), (169, 476, 170), (170, 476, 468), (469, 468, 472), (472, 468, 476), (471, 470, 472), (472, 470, 469), (474, 473, 472), (476, 475, 472), (472, 475, 474), (477, 478, 479), (479, 478, 138), (479, 138, 137), (480, 478, 481), (481, 478, 477), (481, 477, 479), (481, 479, 482), (482, 479, 137), (482, 137, 483), (137, 141, 483), (483, 141, 153), (483, 153, 484), (484, 153, 152), (484, 152, 151), (484, 151, 485), (485, 151, 173), (485, 173, 486), (486, 173, 159), (486, 159, 176), (486, 176, 480), (480, 176, 138), (480, 138, 478), (482, 484, 485), (482, 485, 486), (482, 483, 484), (480, 481, 482), (482, 486, 480), (487, 488, 132), (139, 489, 490), (132, 139, 487), (487, 139, 490), (487, 490, 491), (492, 488, 493), (493, 488, 487), (493, 487, 494), (494, 487, 491), (494, 491, 495), (495, 491, 490), (495, 490, 489), (495, 489, 496), (496, 489, 139), (496, 139, 497), (139, 175, 497), (497, 175, 158), (497, 158, 498), (498, 158, 157), (498, 157, 499), (499, 157, 155), (499, 155, 154), (499, 154, 492), (492, 154, 132), (492, 132, 488), (497, 498, 492), (492, 498, 499), (495, 496, 492), (492, 496, 497), (493, 494, 492), (492, 494, 495), (500, 200, 501), (501, 200, 201), (501, 201, 502), (502, 201, 203), (502, 203, 503), (503, 203, 205), (503, 205, 187), (503, 187, 504), (187, 505, 504), (504, 505, 506), (504, 506, 507), (507, 506, 508), (507, 508, 509), (509, 508, 510), (509, 510, 511), (509, 511, 512), (512, 511, 513), (512, 513, 514), (514, 513, 515), (514, 515, 188), (514, 188, 500), (500, 188, 198), (500, 198, 200), (507, 509, 500), (500, 509, 512), (500, 503, 504), (500, 504, 507), (500, 501, 502), (500, 502, 503), (512, 514, 500), (505, 187, 188), (188, 515, 505), (505, 515, 513), (505, 513, 511), (511, 510, 505), (505, 510, 508), (505, 508, 506), (516, 207, 517), (517, 207, 206), (517, 206, 518), (518, 206, 192), (518, 192, 519), (519, 192, 184), (519, 184, 520), (519, 520, 521), (521, 520, 522), (521, 522, 523), (523, 522, 524), (523, 524, 525), (525, 524, 526), (525, 526, 527), (525, 527, 528), (528, 527, 529), (528, 529, 530), (530, 529, 531), (530, 531, 186), (530, 186, 516), (516, 186, 215), (516, 215, 207), (523, 525, 516), (516, 525, 528), (516, 519, 521), (516, 521, 523), (516, 517, 518), (516, 518, 519), (528, 530, 516), (524, 522, 520), (184, 183, 520), (520, 183, 186), (520, 186, 531), (526, 524, 527), (527, 524, 520), (527, 520, 529), (529, 520, 531), (532, 533, 534), (534, 533, 185), (534, 185, 535), (185, 191, 535), (535, 191, 193), (535, 193, 536), (536, 193, 210), (536, 210, 537), (537, 210, 190), (537, 190, 189), (537, 189, 538), (538, 189, 194), (538, 194, 197), (538, 197, 539), (539, 197, 196), (539, 196, 195), (539, 195, 532), (532, 195, 182), (532, 182, 533), (534, 535, 532), (532, 535, 536), (532, 536, 537), (538, 539, 532), (532, 537, 538), (533, 182, 185), (202, 540, 204), (204, 540, 541), (204, 541, 208), (208, 541, 542), (208, 542, 209), (209, 542, 211), (211, 542, 543), (211, 543, 212), (212, 543, 213), (213, 543, 544), (213, 544, 214), (214, 544, 545), (214, 545, 216), (216, 545, 217), (217, 545, 546), (217, 546, 218), (218, 546, 199), (199, 546, 547), (199, 547, 202), (202, 547, 540), (540, 547, 546), (543, 542, 540), (540, 542, 541), (545, 544, 540), (540, 544, 543), (540, 546, 545), (226, 548, 549), (548, 226, 270), (548, 270, 550), (550, 270, 269), (550, 269, 551), (551, 269, 268), (551, 268, 248), (551, 248, 552), (552, 248, 250), (552, 250, 553), (553, 250, 238), (553, 238, 236), (553, 236, 554), (554, 236, 259), (554, 259, 257), (554, 257, 555), (555, 257, 227), (555, 227, 549), (549, 227, 556), (549, 556, 226), (553, 554, 549), (549, 554, 555), (551, 552, 549), (549, 552, 553), (548, 550, 549), (549, 550, 551), (226, 556, 227), (228, 557, 558), (557, 228, 245), (557, 245, 559), (559, 245, 258), (559, 258, 560), (560, 258, 260), (560, 260, 261), (560, 261, 561), (561, 261, 262), (561, 262, 562), (562, 262, 233), (562, 233, 231), (562, 231, 563), (563, 231, 230), (563, 230, 229), (563, 229, 564), (564, 229, 225), (564, 225, 558), (558, 225, 565), (558, 565, 228), (562, 563, 558), (558, 563, 564), (560, 561, 558), (558, 561, 562), (557, 559, 558), (558, 559, 560), (228, 565, 225), (263, 566, 264), (264, 566, 567), (264, 567, 234), (234, 567, 232), (232, 567, 568), (232, 568, 241), (241, 568, 254), (254, 568, 569), (254, 569, 255), (255, 569, 570), (255, 570, 246), (246, 570, 571), (246, 571, 240), (240, 571, 572), (240, 572, 239), (239, 572, 573), (239, 573, 237), (237, 573, 574), (237, 574, 235), (235, 574, 263), (263, 574, 566), (567, 566, 570), (570, 566, 574), (570, 568, 567), (570, 569, 568), (574, 573, 570), (570, 573, 572), (570, 572, 571), (251, 575, 252), (252, 575, 576), (252, 576, 253), (253, 576, 247), (247, 576, 577), (247, 577, 256), (256, 577, 244), (244, 577, 578), (244, 578, 243), (243, 578, 242), (242, 578, 579), (242, 579, 265), (265, 579, 580), (265, 580, 266), (266, 580, 267), (267, 580, 581), (267, 581, 249), (249, 581, 582), (249, 582, 251), (251, 582, 575), (576, 575, 582), (582, 577, 576), (579, 578, 582), (582, 578, 577), (581, 580, 582), (582, 580, 579), (278, 583, 584), (583, 278, 322), (583, 322, 585), (585, 322, 321), (585, 321, 586), (586, 321, 320), (586, 320, 587), (587, 320, 300), (587, 300, 302), (587, 302, 588), (588, 302, 286), (588, 286, 284), (588, 284, 589), (589, 284, 311), (589, 311, 590), (590, 311, 309), (590, 309, 591), (591, 309, 279), (591, 279, 584), (584, 279, 592), (584, 592, 278), (588, 589, 584), (584, 589, 590), (584, 590, 591), (584, 587, 588), (583, 585, 584), (584, 585, 586), (584, 586, 587), (278, 592, 279), (280, 593, 594), (593, 280, 297), (593, 297, 595), (595, 297, 310), (595, 310, 596), (596, 310, 312), (596, 312, 597), (597, 312, 313), (597, 313, 314), (597, 314, 598), (598, 314, 292), (598, 292, 291), (598, 291, 599), (599, 291, 290), (599, 290, 600), (600, 290, 289), (600, 289, 601), (601, 289, 277), (601, 277, 594), (594, 277, 602), (594, 602, 280), (598, 599, 594), (594, 599, 600), (594, 600, 601), (594, 597, 598), (593, 595, 594), (594, 595, 596), (594, 596, 597), (280, 602, 277), (315, 603, 316), (316, 603, 604), (316, 604, 293), (293, 604, 605), (293, 605, 281), (281, 605, 282), (282, 605, 606), (282, 606, 306), (306, 606, 307), (307, 606, 607), (307, 607, 298), (298, 607, 608), (298, 608, 288), (288, 608, 609), (288, 609, 287), (287, 609, 610), (287, 610, 285), (285, 610, 283), (283, 610, 603), (283, 603, 315), (604, 603, 607), (607, 603, 610), (606, 605, 607), (607, 605, 604), (607, 610, 609), (607, 609, 608), (303, 611, 304), (304, 611, 612), (304, 612, 305), (305, 612, 299), (299, 612, 613), (299, 613, 308), (308, 613, 296), (296, 613, 614), (296, 614, 295), (295, 614, 615), (295, 615, 294), (294, 615, 317), (317, 615, 616), (317, 616, 318), (318, 616, 319), (319, 616, 617), (319, 617, 301), (301, 617, 618), (301, 618, 303), (303, 618, 611), (612, 611, 618), (618, 613, 612), (618, 615, 614), (618, 614, 613), (617, 616, 618), (618, 616, 615), (336, 619, 335), (335, 619, 620), (335, 620, 369), (369, 620, 367), (367, 620, 621), (367, 621, 342), (342, 621, 344), (344, 621, 622), (344, 622, 354), (354, 622, 623), (354, 623, 352), (352, 623, 624), (352, 624, 358), (358, 624, 359), (359, 624, 625), (359, 625, 360), (360, 625, 337), (337, 625, 619), (337, 619, 336), (620, 619, 622), (622, 619, 625), (622, 621, 620), (624, 623, 622), (622, 625, 624), (626, 627, 628), (628, 627, 332), (628, 332, 629), (332, 349, 629), (629, 349, 348), (629, 348, 630), (630, 348, 371), (630, 371, 370), (630, 370, 631), (631, 370, 368), (631, 368, 632), (632, 368, 366), (632, 366, 365), (632, 365, 633), (633, 365, 364), (633, 364, 362), (633, 362, 626), (626, 362, 333), (626, 333, 627), (628, 629, 626), (626, 629, 630), (632, 633, 626), (630, 631, 626), (626, 631, 632), (332, 627, 333), (634, 635, 636), (636, 635, 334), (636, 334, 637), (334, 361, 637), (637, 361, 363), (637, 363, 638), (638, 363, 341), (638, 341, 639), (639, 341, 343), (639, 343, 640), (640, 343, 345), (640, 345, 339), (640, 339, 641), (641, 339, 338), (641, 338, 642), (642, 338, 347), (642, 347, 346), (642, 346, 634), (634, 346, 330), (634, 330, 635), (636, 637, 638), (636, 638, 639), (641, 642, 636), (636, 642, 634), (639, 640, 636), (636, 640, 641), (334, 635, 330), (643, 644, 329), (329, 644, 645), (329, 645, 328), (646, 644, 647), (647, 644, 643), (647, 643, 648), (648, 643, 329), (648, 329, 340), (648, 340, 649), (649, 340, 357), (649, 357, 356), (649, 356, 650), (650, 356, 355), (650, 355, 353), (650, 353, 651), (651, 353, 351), (651, 351, 350), (651, 350, 652), (652, 350, 328), (652, 328, 646), (646, 328, 645), (646, 645, 644), (649, 650, 648), (648, 650, 651), (652, 646, 648), (648, 646, 647), (648, 651, 652)])
me_beamboi.materials.append(mat_material_001)
me_beamboi.use_remesh_fix_poles = True
me_beamboi.use_remesh_preserve_attributes = False
me_beamboi.use_mirror_vertex_groups = False
me_beamboi.update()

# ---- objects
ob_beamboi = bpy.data.objects.new('Beamboi', me_beamboi)

# ---- transforms, parenting, visibility, modifiers, constraints
ob_beamboi.location = (0.0, 0.0, 0.0)
ob_beamboi.lineart.crease_threshold = 0.0

# ---- collection membership
col_collection.objects.link(ob_beamboi)

# ---- scene / render settings (as saved in the file)
scene.frame_start = 1; scene.frame_end = 250; scene.frame_set(1)
scene.render.engine = 'BLENDER_EEVEE_NEXT'
scene.cycles.use_denoising = False
scene.cycles.samples = 128
scene.cycles.sampling_pattern = 'TABULATED_SOBOL'
scene.cycles.use_adaptive_sampling = False
scene.cycles.use_light_tree = False
scene.view_settings.view_transform = 'Filmic'
bpy.context.view_layer.update()

# ---- added for rendering (the .blend has no active camera and no usable light): camera, sun
cam_auto = bpy.data.cameras.new('AutoCamera')
cam_auto.lens = 50.0
cam_auto.sensor_width = 36.0
cam_auto.clip_end = 1000.0
ob_auto_camera = bpy.data.objects.new('AutoCamera', cam_auto)
scene.collection.objects.link(ob_auto_camera)
ob_auto_camera.location = (14.6227, -16.949, 19.3516)
ob_auto_camera.rotation_euler = (1.09748, -7.21219e-08, 0.694738)
scene.camera = ob_auto_camera
light_auto_sun = bpy.data.lights.new('AutoSun', 'SUN')
light_auto_sun.energy = 3.0
light_auto_sun.angle = 0.0523599
ob_auto_sun = bpy.data.objects.new('AutoSun', light_auto_sun)
scene.collection.objects.link(ob_auto_sun)
ob_auto_sun.rotation_euler = (0.872665, 0.174533, 0.523599)
bpy.context.view_layer.update()
